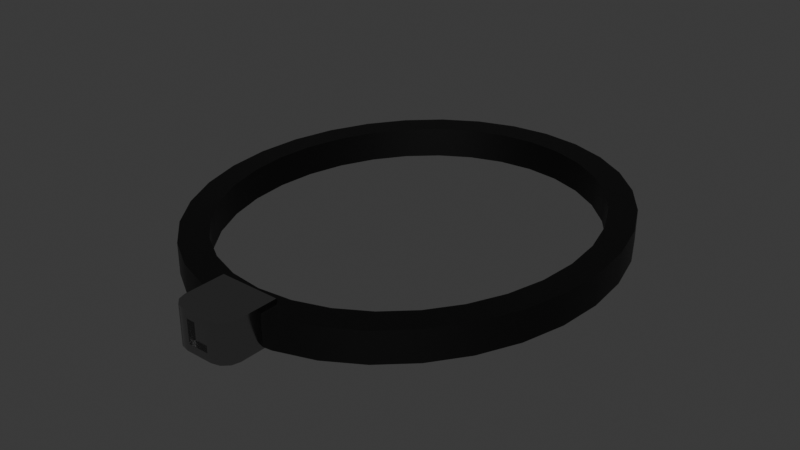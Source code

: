 # Source: headband.blend  (saved by Blender 4.0.36; exported with 4.5.12 LTS)
import bpy
from mathutils import Matrix  # noqa: F401  (used for matrix-valued properties, if any)

bpy.ops.wm.read_factory_settings(use_empty=True)
scene = bpy.context.scene
scene.name = 'Scene'

# ---- collections
col_collection = bpy.data.collections.new('Collection'); scene.collection.children.link(col_collection)
col_cutters = bpy.data.collections.new('Cutters'); scene.collection.children.link(col_cutters)
col_cutters.hide_render = True

# ---- materials (node trees are filled in below, after node groups)
mat_material = bpy.data.materials.new('Material')
mat_material_001 = bpy.data.materials.new('Material.001')

# ---- node groups
ng_auto_smooth = bpy.data.node_groups.new('Auto Smooth', 'GeometryNodeTree')
_s = ng_auto_smooth.interface.new_socket(name='Geometry', in_out='OUTPUT', socket_type='NodeSocketGeometry')
_s = ng_auto_smooth.interface.new_socket(name='Geometry', in_out='INPUT', socket_type='NodeSocketGeometry')
_s = ng_auto_smooth.interface.new_socket(name='Angle', in_out='INPUT', socket_type='NodeSocketFloat')
_s.subtype = 'ANGLE'
_s.min_value = 0.0
_s.max_value = 3.142
ng_auto_smooth.is_modifier = True
_N = ng_auto_smooth.nodes; _L = ng_auto_smooth.links
n0 = _N.new('NodeGroupOutput'); n0.name = 'Group Output'; n0.location = (480, -100)
n1 = _N.new('NodeGroupInput'); n1.name = 'Group Input'; n1.location = (-420, -300)
n2 = _N.new('NodeGroupInput'); n2.name = 'Group Input.001'; n2.location = (-60, -100)
n3 = _N.new('GeometryNodeSetShadeSmooth'); n3.name = 'Set Shade Smooth'; n3.location = (120, -100)
n3.domain = 'EDGE'
n4 = _N.new('GeometryNodeSetShadeSmooth'); n4.name = 'Set Shade Smooth.001'; n4.location = (300, -100)
n5 = _N.new('GeometryNodeInputMeshEdgeAngle'); n5.name = 'Edge Angle'; n5.location = (-420, -220)
n6 = _N.new('GeometryNodeInputEdgeSmooth'); n6.name = 'Is Edge Smooth'; n6.location = (-60, -160)
n7 = _N.new('GeometryNodeInputShadeSmooth'); n7.name = 'Is Face Smooth'; n7.location = (-240, -340)
n8 = _N.new('FunctionNodeBooleanMath'); n8.name = 'Boolean Math'; n8.location = (-60, -220)
n9 = _N.new('FunctionNodeCompare'); n9.name = 'Compare'; n9.location = (-240, -180)
n9.operation = 'LESS_EQUAL'
_L.new(n5.outputs[0], n9.inputs[0])
_L.new(n4.outputs[0], n0.inputs[0])
_L.new(n1.outputs[1], n9.inputs[1])
_L.new(n9.outputs[0], n8.inputs[0])
_L.new(n7.outputs[0], n8.inputs[1])
_L.new(n2.outputs[0], n3.inputs[0])
_L.new(n6.outputs[0], n3.inputs[1])
_L.new(n3.outputs[0], n4.inputs[0])
_L.new(n8.outputs[0], n3.inputs[2])
n0.is_active_output = True

# ---- material node trees
mat_material.use_nodes = True; mat_material.node_tree.nodes.clear()
_N = mat_material.node_tree.nodes; _L = mat_material.node_tree.links
n0 = _N.new('ShaderNodeBsdfPrincipled'); n0.name = 'Principled BSDF'; n0.location = (10, 300)
n0.inputs[0].default_value = (0.0, 0.0, 0.0, 1.0)
n0.inputs[3].default_value = 1.45
n1 = _N.new('ShaderNodeOutputMaterial'); n1.name = 'Material Output'; n1.location = (300, 300)
_L.new(n0.outputs[0], n1.inputs[0])
n1.is_active_output = True
mat_material_001.use_nodes = True; mat_material_001.node_tree.nodes.clear()
_N = mat_material_001.node_tree.nodes; _L = mat_material_001.node_tree.links
n0 = _N.new('ShaderNodeBsdfPrincipled'); n0.name = 'Principled BSDF'; n0.location = (10, 300)
n0.inputs[0].default_value = (0.3883, 0.3883, 0.3883, 1.0)
n0.inputs[1].default_value = 1.0
n0.inputs[2].default_value = 0.1117
n0.inputs[3].default_value = 1.45
n1 = _N.new('ShaderNodeOutputMaterial'); n1.name = 'Material Output'; n1.location = (300, 300)
_L.new(n0.outputs[0], n1.inputs[0])
n1.is_active_output = True

# ---- world
world_world = bpy.data.worlds.new('World'); scene.world = world_world
world_world.use_nodes = True; world_world.node_tree.nodes.clear()
_N = world_world.node_tree.nodes; _L = world_world.node_tree.links
n0 = _N.new('ShaderNodeOutputWorld'); n0.name = 'World Output'; n0.location = (300, 300)
n1 = _N.new('ShaderNodeBackground'); n1.name = 'Background'; n1.location = (10, 300)
n1.inputs[0].default_value = (0.05088, 0.05088, 0.05088, 1.0)
_L.new(n1.outputs[0], n0.inputs[0])
n0.is_active_output = True
world_world.color = (0.05088, 0.05088, 0.05088)
world_world.use_sun_shadow = False
world_world.sun_shadow_jitter_overblur = 0.0

# ---- meshes
me_circle_001 = bpy.data.meshes.new('Circle.001')
me_circle_001.from_pydata([(0.0, 1.0, 0.0), (-0.1951, 0.9808, 0.0), (-0.3827, 0.9239, 0.0), (-0.5556, 0.8315, 0.0), (-0.7071, 0.7071, 0.0), (-0.8315, 0.5556, 0.0), (-0.9239, 0.3827, 0.0), (-0.9808, 0.1951, 0.0), (-1.0, 0.0, 0.0), (-0.9808, -0.1951, 0.0), (-0.9239, -0.3827, 0.0), (-0.8315, -0.5556, 0.0), (-0.7071, -0.7071, 0.0), (-0.5556, -0.8315, 0.0), (-0.3827, -0.9239, 0.0), (-0.1951, -0.9808, 0.0), (0.0, -1.0, 0.0), (0.1951, -0.9808, 0.0), (0.3827, -0.9239, 0.0), (0.5556, -0.8315, 0.0), (0.7071, -0.7071, 0.0), (0.8315, -0.5556, 0.0), (0.9239, -0.3827, 0.0), (0.9808, -0.1951, 0.0), (1.0, 0.0, 0.0), (0.9808, 0.1951, 0.0), (0.9239, 0.3827, 0.0), (0.8315, 0.5556, 0.0), (0.7071, 0.7071, 0.0), (0.5556, 0.8315, 0.0), (0.3827, 0.9239, 0.0), (0.1951, 0.9808, 0.0), (0.0, 1.0, 0.1459), (-0.1951, 0.9808, 0.1459), (-0.3827, 0.9239, 0.1459), (-0.5556, 0.8315, 0.1459), (-0.7071, 0.7071, 0.1459), (-0.8315, 0.5556, 0.1459), (-0.9239, 0.3827, 0.1459), (-0.9808, 0.1951, 0.1459), (-1.0, 0.0, 0.1459), (-0.9808, -0.1951, 0.1459), (-0.9239, -0.3827, 0.1459), (-0.8315, -0.5556, 0.1459), (-0.7071, -0.7071, 0.1459), (-0.5556, -0.8315, 0.1459), (-0.3827, -0.9239, 0.1459), (-0.1951, -0.9808, 0.1459), (0.0, -1.0, 0.1459), (0.1951, -0.9808, 0.1459), (0.3827, -0.9239, 0.1459), (0.5556, -0.8315, 0.1459), (0.7071, -0.7071, 0.1459), (0.8315, -0.5556, 0.1459), (0.9239, -0.3827, 0.1459), (0.9808, -0.1951, 0.1459), (1.0, 0.0, 0.1459), (0.9808, 0.1951, 0.1459), (0.9239, 0.3827, 0.1459), (0.8315, 0.5556, 0.1459), (0.7071, 0.7071, 0.1459), (0.5556, 0.8315, 0.1459), (0.3827, 0.9239, 0.1459), (0.1951, 0.9808, 0.1459), (0.0, 0.87, 0.0), (-0.1697, 0.8533, 0.0), (-0.3329, 0.8038, 0.0), (-0.4833, 0.7234, 0.0), (-0.6152, 0.6152, 0.0), (-0.7234, 0.4833, 0.0), (-0.8038, 0.3329, 0.0), (-0.8533, 0.1697, 0.0), (-0.87, 0.0, 0.0), (-0.8533, -0.1697, 0.0), (-0.8038, -0.3329, 0.0), (-0.7234, -0.4833, 0.0), (-0.6152, -0.6152, 0.0), (-0.4833, -0.7234, 0.0), (-0.3329, -0.8038, 0.0), (-0.1697, -0.8533, 0.0), (0.0, -0.87, 0.0), (0.1697, -0.8533, 0.0), (0.3329, -0.8038, 0.0), (0.4833, -0.7234, 0.0), (0.6152, -0.6152, 0.0), (0.7234, -0.4833, 0.0), (0.8038, -0.3329, 0.0), (0.8533, -0.1697, 0.0), (0.87, 0.0, 0.0), (0.8533, 0.1697, 0.0), (0.8038, 0.3329, 0.0), (0.7234, 0.4833, 0.0), (0.6152, 0.6152, 0.0), (0.4833, 0.7234, 0.0), (0.3329, 0.8038, 0.0), (0.1697, 0.8533, 0.0), (0.0, 0.87, 0.1459), (-0.1697, 0.8533, 0.1459), (-0.3329, 0.8038, 0.1459), (-0.4833, 0.7234, 0.1459), (-0.6152, 0.6152, 0.1459), (-0.7234, 0.4833, 0.1459), (-0.8038, 0.3329, 0.1459), (-0.8533, 0.1697, 0.1459), (-0.87, 0.0, 0.1459), (-0.8533, -0.1697, 0.1459), (-0.8038, -0.3329, 0.1459), (-0.7234, -0.4833, 0.1459), (-0.6152, -0.6152, 0.1459), (-0.4833, -0.7234, 0.1459), (-0.3329, -0.8038, 0.1459), (-0.1697, -0.8533, 0.1459), (0.0, -0.87, 0.1459), (0.1697, -0.8533, 0.1459), (0.3329, -0.8038, 0.1459), (0.4833, -0.7234, 0.1459), (0.6152, -0.6152, 0.1459), (0.7234, -0.4833, 0.1459), (0.8038, -0.3329, 0.1459), (0.8533, -0.1697, 0.1459), (0.87, 0.0, 0.1459), (0.8533, 0.1697, 0.1459), (0.8038, 0.3329, 0.1459), (0.7234, 0.4833, 0.1459), (0.6152, 0.6152, 0.1459), (0.4833, 0.7234, 0.1459), (0.3329, 0.8038, 0.1459), (0.1697, 0.8533, 0.1459), (-0.9086, -0.1502, -0.0088), (-0.9086, -0.1502, 0.1724), (-0.9086, 0.1557, -0.0088), (-0.9086, 0.1557, 0.1724), (-1.09, -0.1502, -0.0088), (-1.16, -0.05067, 0.02699), (-1.125, -0.1388, -0.0088), (-1.151, -0.1075, -0.0088), (-1.16, -0.05067, 0.1366), (-1.09, -0.1502, 0.1724), (-1.151, -0.1075, 0.1724), (-1.125, -0.1388, 0.1724), (-1.16, 0.05622, 0.02699), (-1.09, 0.1557, -0.0088), (-1.151, 0.1131, -0.0088), (-1.125, 0.1443, -0.0088), (-1.09, 0.1557, 0.1724), (-1.16, 0.05622, 0.1366), (-1.125, 0.1443, 0.1724), (-1.151, 0.1131, 0.1724), (-1.16, -0.0649, 0.1724), (-1.16, -0.0649, -0.0088), (-1.16, 0.07044, -0.0088), (-1.16, 0.07044, 0.1724), (-1.145, -0.05067, 0.1366), (-1.145, -0.05067, 0.02699), (-1.145, 0.05622, 0.02699), (-1.145, 0.05622, 0.1366)], [], [(13, 14, 46, 45), (0, 1, 33, 32), (27, 28, 60, 59), (14, 15, 47, 46), (1, 2, 34, 33), (28, 29, 61, 60), (15, 16, 48, 47), (2, 3, 35, 34), (29, 30, 62, 61), (16, 17, 49, 48), (3, 4, 36, 35), (30, 31, 63, 62), (17, 18, 50, 49), (4, 5, 37, 36), (31, 0, 32, 63), (18, 19, 51, 50), (5, 6, 38, 37), (19, 20, 52, 51), (6, 7, 39, 38), (20, 21, 53, 52), (7, 8, 40, 39), (21, 22, 54, 53), (8, 9, 41, 40), (22, 23, 55, 54), (9, 10, 42, 41), (23, 24, 56, 55), (10, 11, 43, 42), (24, 25, 57, 56), (11, 12, 44, 43), (25, 26, 58, 57), (12, 13, 45, 44), (26, 27, 59, 58), (77, 109, 110, 78), (64, 96, 97, 65), (91, 123, 124, 92), (78, 110, 111, 79), (65, 97, 98, 66), (92, 124, 125, 93), (79, 111, 112, 80), (66, 98, 99, 67), (93, 125, 126, 94), (80, 112, 113, 81), (67, 99, 100, 68), (94, 126, 127, 95), (81, 113, 114, 82), (68, 100, 101, 69), (95, 127, 96, 64), (82, 114, 115, 83), (69, 101, 102, 70), (83, 115, 116, 84), (70, 102, 103, 71), (84, 116, 117, 85), (71, 103, 104, 72), (85, 117, 118, 86), (72, 104, 105, 73), (86, 118, 119, 87), (73, 105, 106, 74), (87, 119, 120, 88), (74, 106, 107, 75), (88, 120, 121, 89), (75, 107, 108, 76), (89, 121, 122, 90), (76, 108, 109, 77), (90, 122, 123, 91), (1, 0, 64, 65), (2, 1, 65, 66), (3, 2, 66, 67), (4, 3, 67, 68), (5, 4, 68, 69), (6, 5, 69, 70), (7, 6, 70, 71), (8, 7, 71, 72), (9, 8, 72, 73), (10, 9, 73, 74), (11, 10, 74, 75), (12, 11, 75, 76), (13, 12, 76, 77), (14, 13, 77, 78), (15, 14, 78, 79), (16, 15, 79, 80), (17, 16, 80, 81), (18, 17, 81, 82), (19, 18, 82, 83), (20, 19, 83, 84), (21, 20, 84, 85), (22, 21, 85, 86), (23, 22, 86, 87), (24, 23, 87, 88), (25, 24, 88, 89), (26, 25, 89, 90), (27, 26, 90, 91), (28, 27, 91, 92), (29, 28, 92, 93), (30, 29, 93, 94), (31, 30, 94, 95), (0, 31, 95, 64), (32, 33, 97, 96), (33, 34, 98, 97), (34, 35, 99, 98), (35, 36, 100, 99), (36, 37, 101, 100), (37, 38, 102, 101), (38, 39, 103, 102), (39, 40, 104, 103), (40, 41, 105, 104), (41, 42, 106, 105), (42, 43, 107, 106), (43, 44, 108, 107), (44, 45, 109, 108), (45, 46, 110, 109), (46, 47, 111, 110), (47, 48, 112, 111), (48, 49, 113, 112), (49, 50, 114, 113), (50, 51, 115, 114), (51, 52, 116, 115), (52, 53, 117, 116), (53, 54, 118, 117), (54, 55, 119, 118), (55, 56, 120, 119), (56, 57, 121, 120), (57, 58, 122, 121), (58, 59, 123, 122), (59, 60, 124, 123), (60, 61, 125, 124), (61, 62, 126, 125), (62, 63, 127, 126), (63, 32, 96, 127), (128, 129, 137, 132), (130, 131, 129, 128), (131, 144, 146, 147, 151, 148, 138, 139, 137, 129), (145, 140, 154, 155), (141, 144, 131, 130), (132, 137, 139, 134), (134, 139, 138, 135), (135, 138, 148, 149), (144, 141, 143, 146), (146, 143, 142, 147), (147, 142, 150, 151), (150, 142, 143, 141, 130, 128, 132, 134, 135, 149), (136, 133, 149, 148), (140, 145, 151, 150), (133, 140, 150, 149), (145, 136, 148, 151), (153, 152, 155, 154), (140, 133, 153, 154), (133, 136, 152, 153), (136, 145, 155, 152)])
me_circle_001.polygons.foreach_set('use_smooth', [True] * 148)
me_circle_001.polygons.foreach_set('material_index', [0, 0, 0, 0, 0, 0, 0, 0, 0, 0, 0, 0, 0, 0, 0, 0, 0, 0, 0, 0, 0, 0, 0, 0, 0, 0, 0, 0, 0, 0, 0, 0, 0, 0, 0, 0, 0, 0, 0, 0, 0, 0, 0, 0, 0, 0, 0, 0, 0, 0, 0, 0, 0, 0, 0, 0, 0, 0, 0, 0, 0, 0, 0, 0, 0, 0, 0, 0, 0, 0, 0, 0, 0, 0, 0, 0, 0, 0, 0, 0, 0, 0, 0, 0, 0, 0, 0, 0, 0, 0, 0, 0, 0, 0, 0, 0, 0, 0, 0, 0, 0, 0, 0, 0, 0, 0, 0, 0, 0, 0, 0, 0, 0, 0, 0, 0, 0, 0, 0, 0, 0, 0, 0, 0, 0, 0, 0, 0, 1, 1, 1, 1, 1, 1, 1, 1, 1, 1, 1, 1, 1, 1, 1, 1, 1, 1, 1, 1])
_k = set([(128, 129), (128, 130), (128, 132), (129, 131), (129, 137), (130, 131), (130, 141), (131, 144), (132, 134), (133, 140), (134, 135), (135, 149), (136, 145), (137, 139), (138, 139), (138, 148), (141, 143), (142, 143), (142, 150), (144, 146), (146, 147), (147, 151), (148, 151), (149, 150), (152, 155), (153, 154)])
me_circle_001.attributes.new('sharp_edge', 'BOOLEAN', 'EDGE').data.foreach_set('value', [ (min(e.vertices), max(e.vertices)) in _k for e in me_circle_001.edges])
_k = {(130, 131): 1.0, (128, 130): 1.0, (129, 131): 1.0, (128, 129): 1.0, (132, 134): 1.0, (137, 139): 1.0, (134, 135): 1.0, (138, 139): 1.0, (135, 149): 1.0, (138, 148): 1.0, (144, 146): 1.0, (141, 143): 1.0, (146, 147): 1.0, (142, 143): 1.0, (147, 151): 1.0, (142, 150): 1.0, (149, 150): 1.0, (130, 141): 1.0, (128, 132): 1.0, (148, 151): 1.0, (129, 137): 1.0, (131, 144): 1.0, (133, 140): 1.0, (136, 145): 1.0, (153, 154): 1.0, (152, 155): 1.0}
me_circle_001.attributes.new('crease_edge', 'FLOAT', 'EDGE').data.foreach_set('value', [_k.get((min(e.vertices), max(e.vertices)), 0.0) for e in me_circle_001.edges])
_uv = me_circle_001.uv_layers.new(name='UVMap')
_uv.uv.foreach_set('vector', [0.0, 0.0, 0.0, 0.0, 0.0, 0.0, 0.0, 0.0, 0.0, 0.0, 0.0, 0.0, 0.0, 0.0, 0.0, 0.0, 0.0, 0.0, 0.0, 0.0, 0.0, 0.0, 0.0, 0.0, 0.0, 0.0, 0.0, 0.0, 0.0, 0.0, 0.0, 0.0, 0.0, 0.0, 0.0, 0.0, 0.0, 0.0, 0.0, 0.0, 0.0, 0.0, 0.0, 0.0, 0.0, 0.0, 0.0, 0.0, 0.0, 0.0, 0.0, 0.0, 0.0, 0.0, 0.0, 0.0, 0.0, 0.0, 0.0, 0.0, 0.0, 0.0, 0.0, 0.0, 0.0, 0.0, 0.0, 0.0, 0.0, 0.0, 0.0, 0.0, 0.0, 0.0, 0.0, 0.0, 0.0, 0.0, 0.0, 0.0, 0.0, 0.0, 0.0, 0.0, 0.0, 0.0, 0.0, 0.0, 0.0, 0.0, 0.0, 0.0, 0.0, 0.0, 0.0, 0.0, 0.0, 0.0, 0.0, 0.0, 0.0, 0.0, 0.0, 0.0, 0.0, 0.0, 0.0, 0.0, 0.0, 0.0, 0.0, 0.0, 0.0, 0.0, 0.0, 0.0, 0.0, 0.0, 0.0, 0.0, 0.0, 0.0, 0.0, 0.0, 0.0, 0.0, 0.0, 0.0, 0.0, 0.0, 0.0, 0.0, 0.0, 0.0, 0.0, 0.0, 0.0, 0.0, 0.0, 0.0, 0.0, 0.0, 0.0, 0.0, 0.0, 0.0, 0.0, 0.0, 0.0, 0.0, 0.0, 0.0, 0.0, 0.0, 0.0, 0.0, 0.0, 0.0, 0.0, 0.0, 0.0, 0.0, 0.0, 0.0, 0.0, 0.0, 0.0, 0.0, 0.0, 0.0, 0.0, 0.0, 0.0, 0.0, 0.0, 0.0, 0.0, 0.0, 0.0, 0.0, 0.0, 0.0, 0.0, 0.0, 0.0, 0.0, 0.0, 0.0, 0.0, 0.0, 0.0, 0.0, 0.0, 0.0, 0.0, 0.0, 0.0, 0.0, 0.0, 0.0, 0.0, 0.0, 0.0, 0.0, 0.0, 0.0, 0.0, 0.0, 0.0, 0.0, 0.0, 0.0, 0.0, 0.0, 0.0, 0.0, 0.0, 0.0, 0.0, 0.0, 0.0, 0.0, 0.0, 0.0, 0.0, 0.0, 0.0, 0.0, 0.0, 0.0, 0.0, 0.0, 0.0, 0.0, 0.0, 0.0, 0.0, 0.0, 0.0, 0.0, 0.0, 0.0, 0.0, 0.0, 0.0, 0.0, 0.0, 0.0, 0.0, 0.0, 0.0, 0.0, 0.0, 0.0, 0.0, 0.0, 0.0, 0.0, 0.0, 0.0, 0.0, 0.0, 0.0, 0.0, 0.0, 0.0, 0.0, 0.0, 0.0, 0.0, 0.0, 0.0, 0.0, 0.0, 0.0, 0.0, 0.0, 0.0, 0.0, 0.0, 0.0, 0.0, 0.0, 0.0, 0.0, 0.0, 0.0, 0.0, 0.0, 0.0, 0.0, 0.0, 0.0, 0.0, 0.0, 0.0, 0.0, 0.0, 0.0, 0.0, 0.0, 0.0, 0.0, 0.0, 0.0, 0.0, 0.0, 0.0, 0.0, 0.0, 0.0, 0.0, 0.0, 0.0, 0.0, 0.0, 0.0, 0.0, 0.0, 0.0, 0.0, 0.0, 0.0, 0.0, 0.0, 0.0, 0.0, 0.0, 0.0, 0.0, 0.0, 0.0, 0.0, 0.0, 0.0, 0.0, 0.0, 0.0, 0.0, 0.0, 0.0, 0.0, 0.0, 0.0, 0.0, 0.0, 0.0, 0.0, 0.0, 0.0, 0.0, 0.0, 0.0, 0.0, 0.0, 0.0, 0.0, 0.0, 0.0, 0.0, 0.0, 0.0, 0.0, 0.0, 0.0, 0.0, 0.0, 0.0, 0.0, 0.0, 0.0, 0.0, 0.0, 0.0, 0.0, 0.0, 0.0, 0.0, 0.0, 0.0, 0.0, 0.0, 0.0, 0.0, 0.0, 0.0, 0.0, 0.0, 0.0, 0.0, 0.0, 0.0, 0.0, 0.0, 0.0, 0.0, 0.0, 0.0, 0.0, 0.0, 0.0, 0.0, 0.0, 0.0, 0.0, 0.0, 0.0, 0.0, 0.0, 0.0, 0.0, 0.0, 0.0, 0.0, 0.0, 0.0, 0.0, 0.0, 0.0, 0.0, 0.0, 0.0, 0.0, 0.0, 0.0, 0.0, 0.0, 0.0, 0.0, 0.0, 0.0, 0.0, 0.0, 0.0, 0.0, 0.0, 0.0, 0.0, 0.0, 0.0, 0.0, 0.0, 0.0, 0.0, 0.0, 0.0, 0.0, 0.0, 0.0, 0.0, 0.0, 0.0, 0.0, 0.0, 0.0, 0.0, 0.0, 0.0, 0.0, 0.0, 0.0, 0.0, 0.0, 0.0, 0.0, 0.0, 0.0, 0.0, 0.0, 0.0, 0.0, 0.0, 0.0, 0.0, 0.0, 0.0, 0.0, 0.0, 0.0, 0.0, 0.0, 0.0, 0.0, 0.0, 0.0, 0.0, 0.0, 0.0, 0.0, 0.0, 0.0, 0.0, 0.0, 0.0, 0.0, 0.0, 0.0, 0.0, 0.0, 0.0, 0.0, 0.0, 0.0, 0.0, 0.0, 0.0, 0.0, 0.0, 0.0, 0.0, 0.0, 0.0, 0.0, 0.0, 0.0, 0.0, 0.0, 0.0, 0.0, 0.0, 0.0, 0.0, 0.0, 0.0, 0.0, 0.0, 0.0, 0.0, 0.0, 0.0, 0.0, 0.0, 0.0, 0.0, 0.0, 0.0, 0.0, 0.0, 0.0, 0.0, 0.0, 0.0, 0.0, 0.0, 0.0, 0.0, 0.0, 0.0, 0.0, 0.0, 0.0, 0.0, 0.0, 0.0, 0.0, 0.0, 0.0, 0.0, 0.0, 0.0, 0.0, 0.0, 0.0, 0.0, 0.0, 0.0, 0.0, 0.0, 0.0, 0.0, 0.0, 0.0, 0.0, 0.0, 0.0, 0.0, 0.0, 0.0, 0.0, 0.0, 0.0, 0.0, 0.0, 0.0, 0.0, 0.0, 0.0, 0.0, 0.0, 0.0, 0.0, 0.0, 0.0, 0.0, 0.0, 0.0, 0.0, 0.0, 0.0, 0.0, 0.0, 0.0, 0.0, 0.0, 0.0, 0.0, 0.0, 0.0, 0.0, 0.0, 0.0, 0.0, 0.0, 0.0, 0.0, 0.0, 0.0, 0.0, 0.0, 0.0, 0.0, 0.0, 0.0, 0.0, 0.0, 0.0, 0.0, 0.0, 0.0, 0.0, 0.0, 0.0, 0.0, 0.0, 0.0, 0.0, 0.0, 0.0, 0.0, 0.0, 0.0, 0.0, 0.0, 0.0, 0.0, 0.0, 0.0, 0.0, 0.0, 0.0, 0.0, 0.0, 0.0, 0.0, 0.0, 0.0, 0.0, 0.0, 0.0, 0.0, 0.0, 0.0, 0.0, 0.0, 0.0, 0.0, 0.0, 0.0, 0.0, 0.0, 0.0, 0.0, 0.0, 0.0, 0.0, 0.0, 0.0, 0.0, 0.0, 0.0, 0.0, 0.0, 0.0, 0.0, 0.0, 0.0, 0.0, 0.0, 0.0, 0.0, 0.0, 0.0, 0.0, 0.0, 0.0, 0.0, 0.0, 0.0, 0.0, 0.0, 0.0, 0.0, 0.0, 0.0, 0.0, 0.0, 0.0, 0.0, 0.0, 0.0, 0.0, 0.0, 0.0, 0.0, 0.0, 0.0, 0.0, 0.0, 0.0, 0.0, 0.0, 0.0, 0.0, 0.0, 0.0, 0.0, 0.0, 0.0, 0.0, 0.0, 0.0, 0.0, 0.0, 0.0, 0.0, 0.0, 0.0, 0.0, 0.0, 0.0, 0.0, 0.0, 0.0, 0.0, 0.0, 0.0, 0.0, 0.0, 0.0, 0.0, 0.0, 0.0, 0.0, 0.0, 0.0, 0.0, 0.0, 0.0, 0.0, 0.0, 0.0, 0.0, 0.0, 0.0, 0.0, 0.0, 0.0, 0.0, 0.0, 0.0, 0.0, 0.0, 0.0, 0.0, 0.0, 0.0, 0.0, 0.0, 0.0, 0.0, 0.0, 0.0, 0.0, 0.0, 0.0, 0.0, 0.0, 0.0, 0.0, 0.0, 0.0, 0.0, 0.0, 0.0, 0.0, 0.0, 0.0, 0.0, 0.0, 0.0, 0.0, 0.0, 0.0, 0.0, 0.0, 0.0, 0.0, 0.0, 0.0, 0.0, 0.0, 0.0, 0.0, 0.0, 0.0, 0.0, 0.0, 0.0, 0.0, 0.0, 0.0, 0.0, 0.0, 0.0, 0.0, 0.0, 0.0, 0.0, 0.0, 0.0, 0.0, 0.0, 0.0, 0.0, 0.0, 0.0, 0.0, 0.0, 0.0, 0.0, 0.0, 0.0, 0.0, 0.0, 0.0, 0.0, 0.0, 0.0, 0.0, 0.0, 0.0, 0.0, 0.0, 0.0, 0.0, 0.0, 0.0, 0.0, 0.0, 0.0, 0.0, 0.0, 0.0, 0.0, 0.0, 0.0, 0.0, 0.0, 0.0, 0.0, 0.0, 0.0, 0.0, 0.0, 0.0, 0.0, 0.0, 0.0, 0.0, 0.0, 0.0, 0.0, 0.0, 0.0, 0.0, 0.0, 0.0, 0.0, 0.0, 0.0, 0.0, 0.0, 0.0, 0.0, 0.0, 0.0, 0.0, 0.0, 0.0, 0.0, 0.0, 0.0, 0.0, 0.0, 0.0, 0.0, 0.0, 0.0, 0.0, 0.0, 0.0, 0.0, 0.0, 0.0, 0.0, 0.0, 0.0, 0.0, 0.0, 0.0, 0.0, 0.0, 0.0, 0.0, 0.0, 0.0, 0.0, 0.0, 0.0, 0.0, 0.0, 0.0, 0.0, 0.0, 0.0, 0.0, 0.0, 0.0, 0.0, 0.0, 0.0, 0.0, 0.0, 0.0, 0.0, 0.0, 0.0, 0.0, 0.0, 0.0, 0.0, 0.0, 0.0, 0.0, 0.0, 0.0, 0.0, 0.0, 0.0, 0.0, 0.0, 0.0, 0.0, 0.0, 0.0, 0.0, 0.0, 0.0, 0.0, 0.0, 0.0, 0.0, 0.0, 0.0, 0.0, 0.0, 0.0, 0.0, 0.0, 0.0, 0.0, 0.0, 0.0, 0.0, 0.0, 0.0, 0.0, 0.0, 0.0, 0.0, 0.0, 0.0, 0.0, 0.0, 0.0, 0.0, 0.0, 0.0, 0.0, 0.0, 0.0, 0.0, 0.0, 0.0, 0.0, 0.0, 0.0, 0.0, 0.0, 0.0, 0.0, 0.0, 0.0, 0.0, 0.0, 0.0, 0.0, 0.0, 0.0, 0.0, 0.0, 0.0, 0.0, 0.0, 0.375, 0.75, 0.625, 0.75, 0.625, 0.9303, 0.375, 0.9303, 0.375, 0.5, 0.625, 0.5, 0.625, 0.75, 0.375, 0.75, 0.625, 0.5, 0.8053, 0.5, 0.8402, 0.5093, 0.8657, 0.5348, 0.875, 0.5697, 0.875, 0.6803, 0.8657, 0.7152, 0.8402, 0.7407, 0.8053, 0.75, 0.625, 0.75, 0.6127, 0.1687, 0.3873, 0.1687, 0.3873, 0.1687, 0.6127, 0.1687, 0.375, 0.3197, 0.625, 0.3197, 0.625, 0.5, 0.375, 0.5, 0.375, 0.9303, 0.625, 0.9303, 0.625, 1.0, 0.375, 1.0, 0.375, 0.0, 0.625, 0.0, 0.625, 0.03485, 0.375, 0.03485, 0.375, 0.03485, 0.625, 0.03485, 0.625, 0.0697, 0.375, 0.0697, 0.625, 0.3197, 0.375, 0.3197, 0.375, 0.2848, 0.625, 0.2848, 0.625, 0.2848, 0.375, 0.2848, 0.375, 0.2152, 0.625, 0.2152, 0.625, 0.2152, 0.375, 0.2152, 0.375, 0.1803, 0.625, 0.1803, 0.125, 0.5697, 0.1343, 0.5348, 0.1598, 0.5093, 0.1947, 0.5, 0.375, 0.5, 0.375, 0.75, 0.1947, 0.75, 0.1598, 0.7407, 0.1343, 0.7152, 0.125, 0.6803, 0.6127, 0.08132, 0.3873, 0.08132, 0.375, 0.0697, 0.625, 0.0697, 0.3873, 0.1687, 0.6127, 0.1687, 0.625, 0.1803, 0.375, 0.1803, 0.3873, 0.08132, 0.3873, 0.1687, 0.375, 0.1803, 0.375, 0.0697, 0.6127, 0.1687, 0.6127, 0.08132, 0.625, 0.0697, 0.625, 0.1803, 0.3873, 0.08132, 0.6127, 0.08132, 0.6127, 0.1687, 0.3873, 0.1687, 0.3873, 0.1687, 0.3873, 0.08132, 0.3873, 0.08132, 0.3873, 0.1687, 0.3873, 0.08132, 0.6127, 0.08132, 0.6127, 0.08132, 0.3873, 0.08132, 0.6127, 0.08132, 0.6127, 0.1687, 0.6127, 0.1687, 0.6127, 0.08132])
me_circle_001.materials.append(mat_material)
me_circle_001.materials.append(mat_material_001)
me_circle_001.update()

# ---- objects
ob_circle = bpy.data.objects.new('Circle', me_circle_001)

# ---- transforms, parenting, visibility, modifiers, constraints
ob_circle.location = (-0.9947, 0.08007, 6.013)
ob_circle.rotation_euler = (0.0, -0.0, 1.571)
ob_circle.scale = (0.2413, 0.2122, 0.226)
_m = ob_circle.modifiers.new('Auto Smooth', 'NODES')
_m.node_group = ng_auto_smooth
_gi = [s.identifier for s in ng_auto_smooth.interface.items_tree if s.item_type == 'SOCKET' and s.in_out == 'INPUT']
_m[_gi[1]] = 1.047  # Angle

# ---- collection membership
col_collection.objects.link(ob_circle)

# ---- scene / render settings (as saved in the file)
scene.frame_start = 1; scene.frame_end = 250; scene.frame_set(1)
scene.render.engine = 'CYCLES'
scene.cycles.sampling_pattern = 'TABULATED_SOBOL'
bpy.context.view_layer.update()

# ---- added for rendering (the .blend has no active camera and no usable light): camera, sun
cam_auto = bpy.data.cameras.new('AutoCamera')
cam_auto.lens = 50.0
cam_auto.sensor_width = 36.0
cam_auto.clip_end = 1000.0
ob_auto_camera = bpy.data.objects.new('AutoCamera', cam_auto)
scene.collection.objects.link(ob_auto_camera)
ob_auto_camera.location = (-0.371618, -0.686923, 6.53039)
ob_auto_camera.rotation_euler = (1.09748, -7.21219e-08, 0.694738)
scene.camera = ob_auto_camera
light_auto_sun = bpy.data.lights.new('AutoSun', 'SUN')
light_auto_sun.energy = 3.0
light_auto_sun.angle = 0.0523599
ob_auto_sun = bpy.data.objects.new('AutoSun', light_auto_sun)
scene.collection.objects.link(ob_auto_sun)
ob_auto_sun.rotation_euler = (0.872665, 0.174533, 0.523599)
bpy.context.view_layer.update()
